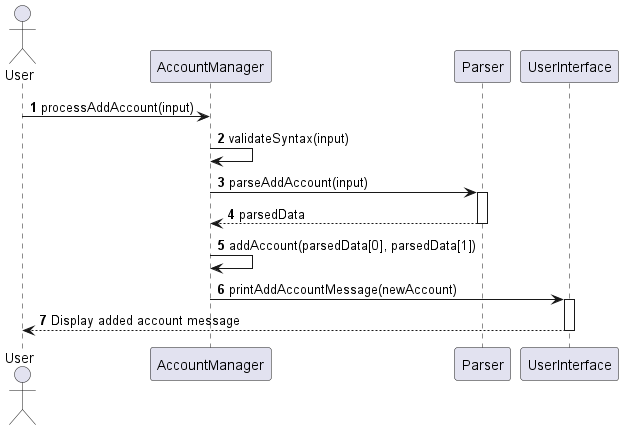

The diagram above was rendered by PlantUML. Its source (embedded in the PNG):
@startuml
'https://plantuml.com/sequence-diagram

autonumber

actor User
participant "AccountManager" as AM
participant "Parser" as P
participant "UserInterface" as UI

User -> AM: processAddAccount(input)
AM -> AM: validateSyntax(input)
AM -> P: parseAddAccount(input)
activate P
P --> AM: parsedData
deactivate P
AM -> AM: addAccount(parsedData[0], parsedData[1])
AM -> UI: printAddAccountMessage(newAccount)
activate UI
UI --> User: Display added account message
deactivate UI
@enduml